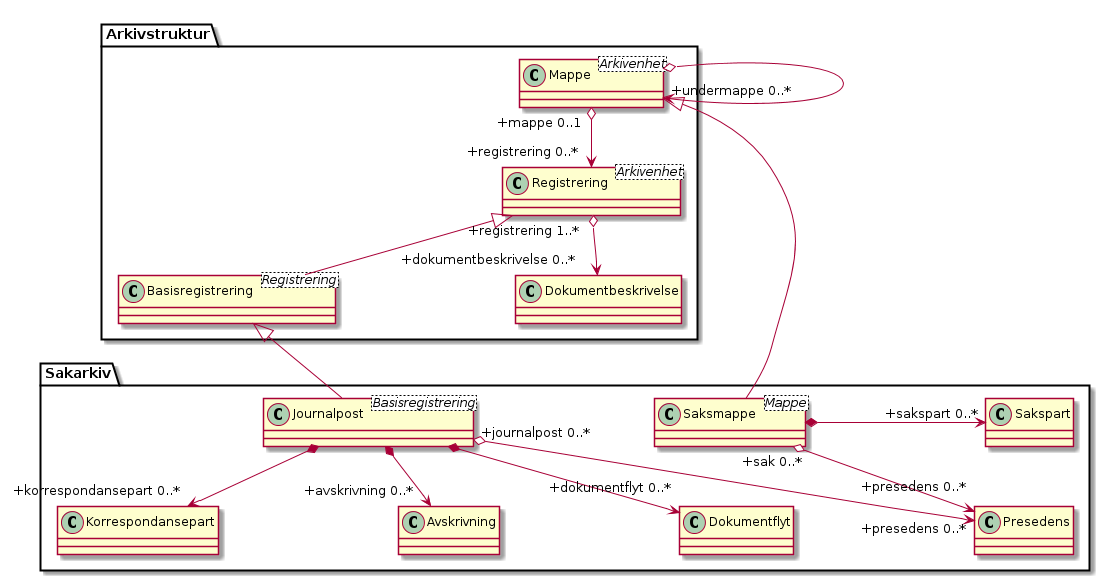

The diagram above was rendered by PlantUML. Its source (embedded in the PNG):
@startuml uml-sakarkiv-entiteter.puml
skinparam classAttributeIconSize 0
skinparam nodesep 180

class Arkivstruktur.Mappe <Arkivenhet>
class Arkivstruktur.Registrering <Arkivenhet>
class Arkivstruktur.Basisregistrering <Registrering>
class Sakarkiv.Journalpost <Basisregistrering>
class Sakarkiv.Saksmappe <Mappe>

Arkivstruktur.Registrering <|-- Arkivstruktur.Basisregistrering
Arkivstruktur.Basisregistrering <|-- Sakarkiv.Journalpost
Arkivstruktur.Mappe <|- Sakarkiv.Saksmappe

Arkivstruktur.Mappe "+mappe 0..1" o--> "+registrering 0..*" Arkivstruktur.Registrering
Arkivstruktur.Mappe o--> "+undermappe 0..*" Arkivstruktur.Mappe
Sakarkiv.Saksmappe *-> "+sakspart 0..*" Sakarkiv.Sakspart 
Sakarkiv.Saksmappe "+sak 0..*" o--> "+presedens 0..*\n" Sakarkiv.Presedens
Sakarkiv.Journalpost "+journalpost 0..*" o--> "+presedens 0..*" Sakarkiv.Presedens

Sakarkiv.Journalpost *--> "+korrespondansepart 0..*" Sakarkiv.Korrespondansepart
Sakarkiv.Journalpost *--> "+avskrivning 0..*" Sakarkiv.Avskrivning
Sakarkiv.Journalpost *--> "+dokumentflyt 0..*\n" Sakarkiv.Dokumentflyt
Arkivstruktur.Registrering "+registrering 1..*" o--> "+dokumentbeskrivelse 0..*" Arkivstruktur.Dokumentbeskrivelse 
@enduml